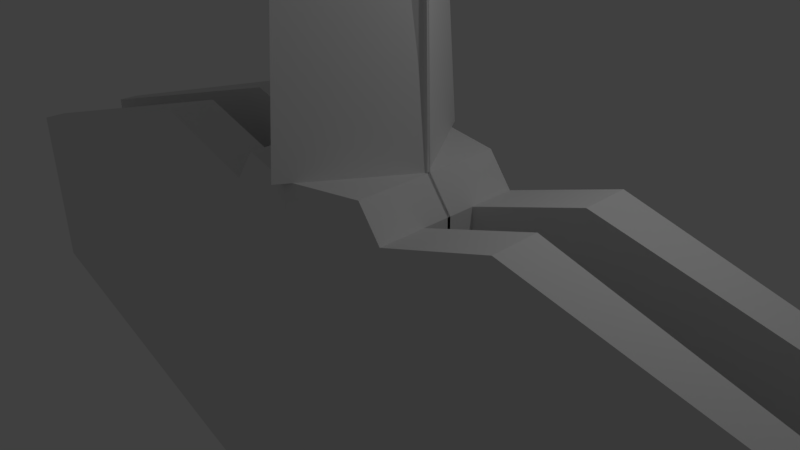 # Source: Fighter_3.blend  (saved by Blender 2.77.0; exported with 4.5.12 LTS)
import bpy
from mathutils import Matrix  # noqa: F401  (used for matrix-valued properties, if any)

bpy.ops.wm.read_factory_settings(use_empty=True)
scene = bpy.context.scene
scene.name = 'Scene'

# ---- collections
col_collection_1 = bpy.data.collections.new('Collection 1'); scene.collection.children.link(col_collection_1)

# ---- world
world_world = bpy.data.worlds.new('World'); scene.world = world_world
world_world.color = (0.05088, 0.05088, 0.05088)
world_world.use_sun_shadow = False
world_world.sun_shadow_jitter_overblur = 0.0
world_world.cycles.sampling_method = 'MANUAL'

# ---- cameras
cam_camera = bpy.data.cameras.new('Camera')
cam_camera.clip_end = 100.0
cam_camera.lens = 35.0
cam_camera.sensor_width = 32.0
cam_camera.sensor_height = 18.0
cam_camera.ortho_scale = 7.314
cam_camera.dof.focus_distance = 0.0
cam_camera.dof.aperture_fstop = 128.0

# ---- lights
light_lamp = bpy.data.lights.new('Lamp', 'POINT')
light_lamp.transmission_factor = 0.0
light_lamp.cutoff_distance = 30.0
light_lamp.energy = 100.0
light_lamp.shadow_buffer_clip_start = 1.001
light_lamp.shadow_soft_size = 0.1
light_lamp.shadow_maximum_resolution = 0.006
light_lamp.use_absolute_resolution = True

# ---- meshes
me_cube_001 = bpy.data.meshes.new('Cube.001')
me_cube_001.from_pydata([(1.863e-09, 0.02136, 1.431), (-1.192e-07, -1.479, 1.431), (-0.996, 0.02136, 1.431), (1.863e-09, -0.00176, 12.9), (-5.96e-08, -0.6072, 12.23), (-0.8531, -0.00176, 12.43), (-5.96e-08, -0.6453, 1.431), (-1.192e-07, -1.312, 1.431), (-0.996, -1.062, 1.431), (-0.996, -0.3953, 1.431), (-1.192e-07, -1.312, -4.569), (-1.321, -0.3953, -4.569), (-1.321, 0.02136, -4.569), (1.863e-09, 0.02136, -4.569), (-5.96e-08, -0.6453, -4.569), (-1.321, -1.062, -4.569), (-1.321, -1.062, 0.9858), (-1.321, -0.3953, 0.9858), (-1.321, 0.02136, 0.9858), (1.863e-09, 0.02136, 0.9858), (-0.996, -1.062, 1.431), (-0.996, -0.3953, 1.431), (-1.321, -1.062, 0.9858), (-1.321, -0.3953, 0.9858), (-1.321, -0.3953, -4.569), (-1.321, -1.062, -4.569), (-2.875, -1.062, 1.493), (-2.875, -0.3953, 1.493), (-2.875, -0.3953, -4.062), (-2.875, -1.062, -4.062), (-7.875, -0.562, 0.1039), (-7.875, -0.562, -2.673), (-7.875, -0.8953, -2.673), (-7.875, -0.8953, 0.1039)], [(15, 20)], [(17, 11, 12, 18), (5, 4, 3), (0, 2, 5, 3), (7, 6, 0, 3, 4, 1), (2, 1, 4, 5), (9, 17, 23, 21), (14, 11, 12, 13), (18, 19, 13, 12), (23, 22, 25, 24), (2, 0, 19, 18), (17, 11, 24, 23), (22, 23, 21, 20), (9, 17, 18, 2), (23, 24, 28, 27), (25, 22, 26, 29), (8, 9, 21, 20), (16, 8, 20, 22), (11, 15, 25, 24), (15, 16, 22, 25), (28, 29, 32, 31), (26, 22, 23, 27), (24, 25, 29, 28), (26, 27, 30, 33), (29, 26, 33, 32), (27, 28, 31, 30), (22, 15, 25, 10, 7, 8, 20), (30, 31, 32, 33), (0, 6, 9, 2), (21, 6, 7, 20), (11, 24, 14, 10, 15, 25)])
me_cube_001.use_remesh_preserve_volume = False
me_cube_001.use_remesh_preserve_attributes = False
me_cube_001.use_mirror_vertex_groups = False
me_cube_001.update()

# ---- objects
ob_cube = bpy.data.objects.new('Cube', me_cube_001)
ob_lamp = bpy.data.objects.new('Lamp', light_lamp)
ob_camera = bpy.data.objects.new('Camera', cam_camera)

# ---- transforms, parenting, visibility, modifiers, constraints
ob_cube.location = (0.0, 0.0, 0.0)
ob_cube.lineart.crease_threshold = 0.0
_m = ob_cube.modifiers.new('Mirror', 'MIRROR')
_m.use_axis = (True, True, False)
ob_lamp.location = (4.076, 1.005, 5.904)
ob_lamp.rotation_euler = (0.6503, 0.05522, 1.866)
ob_lamp.lock_rotations_4d = False
ob_lamp.empty_display_type = 'ARROWS'
ob_lamp.color = (0.0, 0.0, 0.0, 0.0)
ob_lamp.lineart.crease_threshold = 0.0
ob_camera.location = (7.481, -6.508, 5.344)
ob_camera.rotation_euler = (1.109, 0.01082, 0.8149)
ob_camera.lock_rotations_4d = False
ob_camera.empty_display_type = 'ARROWS'
ob_camera.color = (0.0, 0.0, 0.0, 0.0)
ob_camera.display_type = 'WIRE'
ob_camera.lineart.crease_threshold = 0.0

# ---- collection membership
col_collection_1.objects.link(ob_cube)
col_collection_1.objects.link(ob_lamp)
col_collection_1.objects.link(ob_camera)

# ---- scene / render settings (as saved in the file)
scene.camera = ob_camera
scene.frame_start = 1; scene.frame_end = 250; scene.frame_set(69)
scene.render.engine = 'BLENDER_EEVEE_NEXT'
scene.render.resolution_percentage = 50
scene.render.dither_intensity = 0.0
scene.cycles.use_denoising = False
scene.cycles.samples = 128
scene.cycles.sampling_pattern = 'TABULATED_SOBOL'
scene.cycles.light_sampling_threshold = 0.0
scene.cycles.use_adaptive_sampling = False
scene.cycles.use_light_tree = False
scene.cycles.blur_glossy = 0.0
scene.cycles.sample_clamp_indirect = 0.0
scene.view_settings.view_transform = 'Standard'
bpy.context.view_layer.update()
